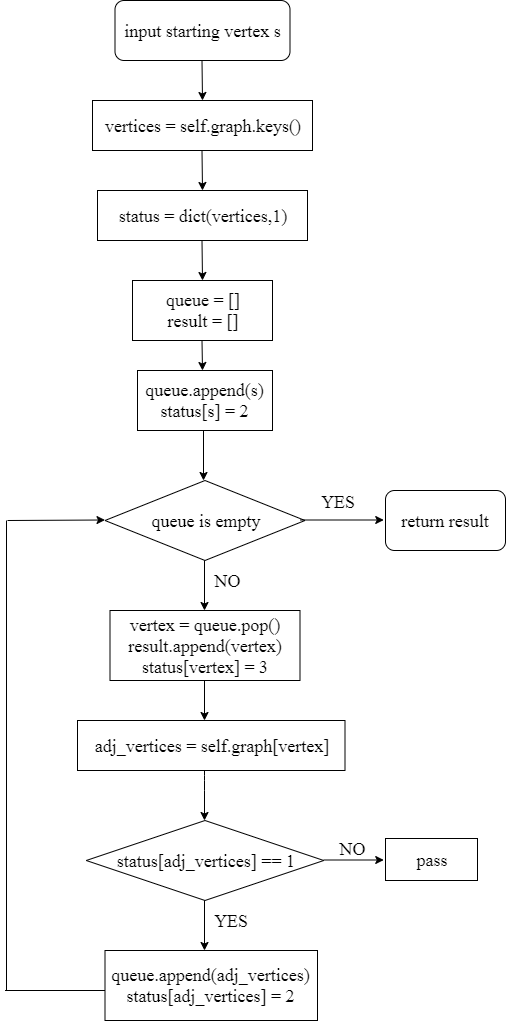

The diagram above was exported from draw.io. Its source (the exported page's mxGraphModel, read from the mxfile embedded in the PNG):
<mxGraphModel dx="1094" dy="436" grid="1" gridSize="10" guides="1" tooltips="1" connect="1" arrows="1" fold="1" page="1" pageScale="1" pageWidth="827" pageHeight="1169" math="0" shadow="0">
  <root>
    <mxCell id="0" />
    <mxCell id="1" parent="0" />
    <mxCell id="Qax_YPu50dJ24_AXwaie-1" value="&lt;font face=&quot;Times New Roman&quot; style=&quot;font-size: 18px&quot;&gt;vertices = self.graph.keys()&lt;/font&gt;" style="rounded=0;whiteSpace=wrap;html=1;" vertex="1" parent="1">
      <mxGeometry x="275" y="110" width="220" height="50" as="geometry" />
    </mxCell>
    <mxCell id="Qax_YPu50dJ24_AXwaie-2" value="" style="endArrow=classic;html=1;" edge="1" parent="1">
      <mxGeometry width="50" height="50" relative="1" as="geometry">
        <mxPoint x="384.5" y="160" as="sourcePoint" />
        <mxPoint x="385" y="200" as="targetPoint" />
      </mxGeometry>
    </mxCell>
    <mxCell id="Qax_YPu50dJ24_AXwaie-3" value="&lt;font style=&quot;font-size: 18px&quot; face=&quot;Times New Roman&quot;&gt;status = dict(vertices,1)&lt;/font&gt;" style="rounded=0;whiteSpace=wrap;html=1;" vertex="1" parent="1">
      <mxGeometry x="280" y="200" width="210" height="50" as="geometry" />
    </mxCell>
    <mxCell id="Qax_YPu50dJ24_AXwaie-4" value="" style="endArrow=classic;html=1;" edge="1" parent="1">
      <mxGeometry width="50" height="50" relative="1" as="geometry">
        <mxPoint x="384.5" y="250" as="sourcePoint" />
        <mxPoint x="385" y="290" as="targetPoint" />
      </mxGeometry>
    </mxCell>
    <mxCell id="Qax_YPu50dJ24_AXwaie-5" value="&lt;font face=&quot;Times New Roman&quot; style=&quot;font-size: 18px&quot;&gt;queue = []&lt;br&gt;result = []&lt;/font&gt;" style="rounded=0;whiteSpace=wrap;html=1;" vertex="1" parent="1">
      <mxGeometry x="315" y="290" width="140" height="60" as="geometry" />
    </mxCell>
    <mxCell id="Qax_YPu50dJ24_AXwaie-6" value="" style="endArrow=classic;html=1;" edge="1" parent="1">
      <mxGeometry width="50" height="50" relative="1" as="geometry">
        <mxPoint x="384.5" y="350" as="sourcePoint" />
        <mxPoint x="385" y="380" as="targetPoint" />
      </mxGeometry>
    </mxCell>
    <mxCell id="Qax_YPu50dJ24_AXwaie-7" value="" style="endArrow=classic;html=1;" edge="1" parent="1">
      <mxGeometry width="50" height="50" relative="1" as="geometry">
        <mxPoint x="384.5" y="70" as="sourcePoint" />
        <mxPoint x="385" y="110" as="targetPoint" />
      </mxGeometry>
    </mxCell>
    <mxCell id="Qax_YPu50dJ24_AXwaie-8" value="&lt;font face=&quot;Times New Roman&quot; style=&quot;font-size: 18px&quot;&gt;input starting vertex s&lt;/font&gt;" style="rounded=1;whiteSpace=wrap;html=1;" vertex="1" parent="1">
      <mxGeometry x="297.5" y="10" width="175" height="60" as="geometry" />
    </mxCell>
    <mxCell id="Qax_YPu50dJ24_AXwaie-9" value="&lt;font face=&quot;Times New Roman&quot; style=&quot;font-size: 18px&quot;&gt;queue.append(s)&lt;br&gt;status[s] = 2&lt;br&gt;&lt;/font&gt;" style="rounded=0;whiteSpace=wrap;html=1;" vertex="1" parent="1">
      <mxGeometry x="320" y="380" width="135" height="60" as="geometry" />
    </mxCell>
    <mxCell id="Qax_YPu50dJ24_AXwaie-10" value="&lt;font face=&quot;Times New Roman&quot; style=&quot;font-size: 18px&quot;&gt;queue is empty&lt;/font&gt;" style="rhombus;whiteSpace=wrap;html=1;" vertex="1" parent="1">
      <mxGeometry x="287.5" y="490" width="200" height="80" as="geometry" />
    </mxCell>
    <mxCell id="Qax_YPu50dJ24_AXwaie-11" value="" style="endArrow=classic;html=1;" edge="1" parent="1">
      <mxGeometry width="50" height="50" relative="1" as="geometry">
        <mxPoint x="386" y="440" as="sourcePoint" />
        <mxPoint x="386" y="490" as="targetPoint" />
      </mxGeometry>
    </mxCell>
    <mxCell id="Qax_YPu50dJ24_AXwaie-12" value="" style="endArrow=classic;html=1;" edge="1" parent="1">
      <mxGeometry width="50" height="50" relative="1" as="geometry">
        <mxPoint x="387" y="570" as="sourcePoint" />
        <mxPoint x="387" y="620" as="targetPoint" />
      </mxGeometry>
    </mxCell>
    <mxCell id="Qax_YPu50dJ24_AXwaie-13" value="&lt;font face=&quot;Times New Roman&quot; style=&quot;font-size: 18px&quot;&gt;NO&lt;/font&gt;" style="text;html=1;strokeColor=none;fillColor=none;align=center;verticalAlign=middle;whiteSpace=wrap;rounded=0;" vertex="1" parent="1">
      <mxGeometry x="390" y="580" width="40" height="20" as="geometry" />
    </mxCell>
    <mxCell id="Qax_YPu50dJ24_AXwaie-14" value="&lt;font style=&quot;font-size: 18px&quot; face=&quot;Times New Roman&quot;&gt;vertex = queue.pop()&lt;br&gt;result.append(vertex)&lt;br&gt;status[vertex] = 3&lt;br&gt;&lt;/font&gt;" style="rounded=0;whiteSpace=wrap;html=1;" vertex="1" parent="1">
      <mxGeometry x="292.5" y="620" width="190" height="70" as="geometry" />
    </mxCell>
    <mxCell id="Qax_YPu50dJ24_AXwaie-15" value="" style="endArrow=classic;html=1;" edge="1" parent="1">
      <mxGeometry width="50" height="50" relative="1" as="geometry">
        <mxPoint x="387" y="690" as="sourcePoint" />
        <mxPoint x="387" y="730" as="targetPoint" />
      </mxGeometry>
    </mxCell>
    <mxCell id="Qax_YPu50dJ24_AXwaie-16" value="&lt;font face=&quot;Times New Roman&quot; style=&quot;font-size: 18px&quot;&gt;adj_vertices = self.graph[vertex]&lt;/font&gt;" style="rounded=0;whiteSpace=wrap;html=1;" vertex="1" parent="1">
      <mxGeometry x="260" y="730" width="267.5" height="50" as="geometry" />
    </mxCell>
    <mxCell id="Qax_YPu50dJ24_AXwaie-17" value="" style="endArrow=classic;html=1;" edge="1" parent="1">
      <mxGeometry width="50" height="50" relative="1" as="geometry">
        <mxPoint x="387" y="780" as="sourcePoint" />
        <mxPoint x="387" y="830" as="targetPoint" />
        <Array as="points">
          <mxPoint x="387" y="790" />
        </Array>
      </mxGeometry>
    </mxCell>
    <mxCell id="Qax_YPu50dJ24_AXwaie-18" value="&lt;font face=&quot;Times New Roman&quot; style=&quot;font-size: 18px&quot;&gt;status[adj_vertices] == 1&lt;/font&gt;" style="rhombus;whiteSpace=wrap;html=1;" vertex="1" parent="1">
      <mxGeometry x="268.75" y="830" width="237.5" height="80" as="geometry" />
    </mxCell>
    <mxCell id="Qax_YPu50dJ24_AXwaie-19" value="" style="endArrow=classic;html=1;" edge="1" parent="1">
      <mxGeometry width="50" height="50" relative="1" as="geometry">
        <mxPoint x="387" y="910" as="sourcePoint" />
        <mxPoint x="387" y="960" as="targetPoint" />
      </mxGeometry>
    </mxCell>
    <mxCell id="Qax_YPu50dJ24_AXwaie-20" value="&lt;font face=&quot;Times New Roman&quot; style=&quot;font-size: 18px&quot;&gt;YES&lt;/font&gt;" style="text;html=1;strokeColor=none;fillColor=none;align=center;verticalAlign=middle;whiteSpace=wrap;rounded=0;" vertex="1" parent="1">
      <mxGeometry x="393" y="920" width="40" height="20" as="geometry" />
    </mxCell>
    <mxCell id="Qax_YPu50dJ24_AXwaie-21" value="&lt;font face=&quot;Times New Roman&quot; style=&quot;font-size: 18px&quot;&gt;queue.append(adj_vertices)&lt;br&gt;status[adj_vertices] = 2&lt;br&gt;&lt;/font&gt;" style="rounded=0;whiteSpace=wrap;html=1;" vertex="1" parent="1">
      <mxGeometry x="287.5" y="960" width="212.5" height="70" as="geometry" />
    </mxCell>
    <mxCell id="Qax_YPu50dJ24_AXwaie-22" value="" style="endArrow=none;html=1;" edge="1" parent="1">
      <mxGeometry width="50" height="50" relative="1" as="geometry">
        <mxPoint x="189" y="1000" as="sourcePoint" />
        <mxPoint x="189" y="530" as="targetPoint" />
      </mxGeometry>
    </mxCell>
    <mxCell id="Qax_YPu50dJ24_AXwaie-23" value="" style="endArrow=classic;html=1;" edge="1" parent="1">
      <mxGeometry width="50" height="50" relative="1" as="geometry">
        <mxPoint x="190" y="530" as="sourcePoint" />
        <mxPoint x="287.5" y="529.5" as="targetPoint" />
      </mxGeometry>
    </mxCell>
    <mxCell id="Qax_YPu50dJ24_AXwaie-24" value="" style="endArrow=classic;html=1;" edge="1" parent="1">
      <mxGeometry width="50" height="50" relative="1" as="geometry">
        <mxPoint x="482.5" y="529.5" as="sourcePoint" />
        <mxPoint x="566.25" y="529.5" as="targetPoint" />
      </mxGeometry>
    </mxCell>
    <mxCell id="Qax_YPu50dJ24_AXwaie-25" value="&lt;font face=&quot;Times New Roman&quot; style=&quot;font-size: 18px&quot;&gt;YES&lt;/font&gt;" style="text;html=1;strokeColor=none;fillColor=none;align=center;verticalAlign=middle;whiteSpace=wrap;rounded=0;" vertex="1" parent="1">
      <mxGeometry x="500" y="501" width="40" height="20" as="geometry" />
    </mxCell>
    <mxCell id="Qax_YPu50dJ24_AXwaie-26" value="&lt;font face=&quot;Times New Roman&quot; style=&quot;font-size: 18px&quot;&gt;return result&lt;/font&gt;" style="rounded=1;whiteSpace=wrap;html=1;" vertex="1" parent="1">
      <mxGeometry x="568" y="500" width="120" height="60" as="geometry" />
    </mxCell>
    <mxCell id="Qax_YPu50dJ24_AXwaie-27" value="" style="endArrow=classic;html=1;" edge="1" parent="1">
      <mxGeometry width="50" height="50" relative="1" as="geometry">
        <mxPoint x="506.25" y="869.5" as="sourcePoint" />
        <mxPoint x="566.25" y="869.5" as="targetPoint" />
      </mxGeometry>
    </mxCell>
    <mxCell id="Qax_YPu50dJ24_AXwaie-28" value="&lt;font face=&quot;Times New Roman&quot; style=&quot;font-size: 18px&quot;&gt;NO&lt;/font&gt;" style="text;html=1;strokeColor=none;fillColor=none;align=center;verticalAlign=middle;whiteSpace=wrap;rounded=0;" vertex="1" parent="1">
      <mxGeometry x="515" y="848" width="40" height="20" as="geometry" />
    </mxCell>
    <mxCell id="Qax_YPu50dJ24_AXwaie-29" value="&lt;font face=&quot;Times New Roman&quot; style=&quot;font-size: 18px&quot;&gt;pass&lt;/font&gt;" style="rounded=0;whiteSpace=wrap;html=1;" vertex="1" parent="1">
      <mxGeometry x="568" y="848" width="92" height="42" as="geometry" />
    </mxCell>
    <mxCell id="Qax_YPu50dJ24_AXwaie-30" value="" style="endArrow=none;html=1;" edge="1" parent="1">
      <mxGeometry width="50" height="50" relative="1" as="geometry">
        <mxPoint x="287.5" y="1000" as="sourcePoint" />
        <mxPoint x="187.5" y="1000" as="targetPoint" />
      </mxGeometry>
    </mxCell>
  </root>
</mxGraphModel>